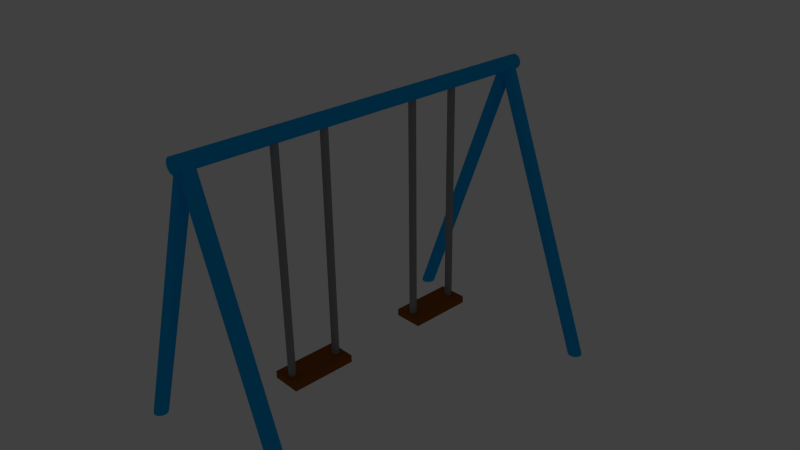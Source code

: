 # Source: buranko.blend  (saved by Blender 2.72.0; exported with 4.5.12 LTS)
import bpy
from mathutils import Matrix  # noqa: F401  (used for matrix-valued properties, if any)

bpy.ops.wm.read_factory_settings(use_empty=True)
scene = bpy.context.scene
scene.name = 'Scene'

# ---- collections
col_collection_1 = bpy.data.collections.new('Collection 1'); scene.collection.children.link(col_collection_1)
col_collection_2 = bpy.data.collections.new('Collection 2'); scene.collection.children.link(col_collection_2)
col_collection_2.hide_render = True
col_collection_2.hide_viewport = True

# ---- materials (node trees are filled in below, after node groups)
mat_material_002 = bpy.data.materials.new('Material.002')
mat_material_002.alpha_threshold = 0.0
mat_material_002.use_transparent_shadow = False
mat_material_002.diffuse_color = (0.2738, 0.08164, 0.004324, 1.0)
mat_material_002.roughness = 0.5
mat_material_002.specular_intensity = 1.0
mat_material_001 = bpy.data.materials.new('Material.001')
mat_material_001.alpha_threshold = 0.0
mat_material_001.use_transparent_shadow = False
mat_material_001.diffuse_color = (0.3, 0.3, 0.3, 1.0)
mat_material_001.roughness = 0.5
mat_material_001.specular_intensity = 1.0
mat_material = bpy.data.materials.new('Material')
mat_material.alpha_threshold = 0.0
mat_material.use_transparent_shadow = False
mat_material.diffuse_color = (0.006806, 0.4047, 0.8971, 1.0)
mat_material.roughness = 2.0
mat_material.specular_intensity = 1.0
mat_material.line_color = (0.0, 0.0, 0.0, 1.0)
mat_material_003 = bpy.data.materials.new('Material.003')
mat_material_003.alpha_threshold = 0.0
mat_material_003.use_transparent_shadow = False
mat_material_003.diffuse_color = (0.2738, 0.08164, 0.004324, 1.0)
mat_material_003.roughness = 0.5
mat_material_003.specular_intensity = 1.0

# ---- material node trees

# ---- world
world_world = bpy.data.worlds.new('World'); scene.world = world_world
world_world.color = (0.05088, 0.05088, 0.05088)
world_world.use_sun_shadow = False
world_world.sun_shadow_jitter_overblur = 0.0
world_world.cycles.sampling_method = 'MANUAL'
world_world.cycles.sample_map_resolution = 256

# ---- cameras
cam_camera = bpy.data.cameras.new('Camera')
cam_camera.clip_end = 100.0
cam_camera.lens = 35.0
cam_camera.sensor_width = 32.0
cam_camera.sensor_height = 18.0
cam_camera.ortho_scale = 7.314
cam_camera.dof.focus_distance = 0.0
cam_camera.dof.aperture_fstop = 128.0

# ---- lights
light_lamp = bpy.data.lights.new('Lamp', 'POINT')
light_lamp.transmission_factor = 0.0
light_lamp.cutoff_distance = 30.0
light_lamp.energy = 100.0
light_lamp.shadow_buffer_clip_start = 1.001
light_lamp.shadow_soft_size = 0.1
light_lamp.shadow_maximum_resolution = 0.006
light_lamp.use_absolute_resolution = True
light_lamp.cycles.use_multiple_importance_sampling = False

# ---- meshes
me_cube_002 = bpy.data.meshes.new('Cube.002')
me_cube_002.from_pydata([(-0.2, -0.45, -0.18), (-0.2, 0.45, -0.18), (0.2, 0.45, -0.18), (0.2, -0.45, -0.18), (-0.2, -0.45, -0.08), (-0.2, 0.45, -0.08), (0.2, 0.45, -0.08), (0.2, -0.45, -0.08), (0.0, -0.35, -0.2), (0.0, -0.35, 3.1), (0.0, -0.3, -0.2), (0.0, -0.3, 3.1), (0.03536, -0.3146, -0.2), (0.03536, -0.3146, 3.1), (0.05, -0.35, -0.2), (0.05, -0.35, 3.1), (0.03536, -0.3854, -0.2), (0.03536, -0.3854, 3.1), (-4.371e-09, -0.4, -0.2), (-4.371e-09, -0.4, 3.1), (-0.03536, -0.3854, -0.2), (-0.03536, -0.3854, 3.1), (-0.05, -0.35, -0.2), (-0.05, -0.35, 3.1), (-0.03536, -0.3146, -0.2), (-0.03536, -0.3146, 3.1), (0.0, 0.35, -0.2), (0.0, 0.35, 3.1), (0.0, 0.4, -0.2), (0.0, 0.4, 3.1), (0.03536, 0.3854, -0.2), (0.03536, 0.3854, 3.1), (0.05, 0.35, -0.2), (0.05, 0.35, 3.1), (0.03536, 0.3146, -0.2), (0.03536, 0.3146, 3.1), (-4.371e-09, 0.3, -0.2), (-4.371e-09, 0.3, 3.1), (-0.03536, 0.3146, -0.2), (-0.03536, 0.3146, 3.1), (-0.05, 0.35, -0.2), (-0.05, 0.35, 3.1), (-0.03536, 0.3854, -0.2), (-0.03536, 0.3854, 3.1)], [], [(4, 5, 1, 0), (5, 6, 2, 1), (6, 7, 3, 2), (7, 4, 0, 3), (0, 1, 2, 3), (7, 6, 5, 4), (8, 10, 12), (9, 13, 11), (10, 11, 13, 12), (8, 12, 14), (9, 15, 13), (12, 13, 15, 14), (8, 14, 16), (9, 17, 15), (14, 15, 17, 16), (8, 16, 18), (9, 19, 17), (16, 17, 19, 18), (8, 18, 20), (9, 21, 19), (18, 19, 21, 20), (8, 20, 22), (9, 23, 21), (20, 21, 23, 22), (8, 22, 24), (9, 25, 23), (22, 23, 25, 24), (8, 24, 10), (9, 11, 25), (24, 25, 11, 10), (26, 28, 30), (27, 31, 29), (28, 29, 31, 30), (26, 30, 32), (27, 33, 31), (30, 31, 33, 32), (26, 32, 34), (27, 35, 33), (32, 33, 35, 34), (26, 34, 36), (27, 37, 35), (34, 35, 37, 36), (26, 36, 38), (27, 39, 37), (36, 37, 39, 38), (26, 38, 40), (27, 41, 39), (38, 39, 41, 40), (26, 40, 42), (27, 43, 41), (40, 41, 43, 42), (26, 42, 28), (27, 29, 43), (42, 43, 29, 28)])
me_cube_002.polygons.foreach_set('material_index', [0, 0, 0, 0, 0, 0, 1, 1, 1, 1, 1, 1, 1, 1, 1, 1, 1, 1, 1, 1, 1, 1, 1, 1, 1, 1, 1, 1, 1, 1, 1, 1, 1, 1, 1, 1, 1, 1, 1, 1, 1, 1, 1, 1, 1, 1, 1, 1, 1, 1, 1, 1, 1, 1])
_uv = me_cube_002.uv_layers.new(name='UVMap')
_uv.uv.foreach_set('vector', [0.09099, 0.3637, 0.909, 0.3637, 0.909, 0.4546, 0.09099, 0.4546, 0.909, 0.3637, 0.909, 9.544e-05, 0.9999, 9.544e-05, 0.9999, 0.3637, 0.909, 0.909, 0.09099, 0.909, 0.09099, 0.8181, 0.909, 0.8181, 0.09099, 9.533e-05, 0.09099, 0.3637, 9.538e-05, 0.3637, 9.533e-05, 9.533e-05, 0.09099, 0.4546, 0.909, 0.4546, 0.909, 0.8181, 0.09099, 0.8181, 0.09099, 9.533e-05, 0.909, 9.544e-05, 0.909, 0.3637, 0.09099, 0.3637, 0.0, 0.0, 0.0, 0.0, 0.0, 0.0, 0.0, 0.0, 0.0, 0.0, 0.0, 0.0, 0.0, 0.0, 0.0, 0.0, 0.0, 0.0, 0.0, 0.0, 0.0, 0.0, 0.0, 0.0, 0.0, 0.0, 0.0, 0.0, 0.0, 0.0, 0.0, 0.0, 0.0, 0.0, 0.0, 0.0, 0.0, 0.0, 0.0, 0.0, 0.0, 0.0, 0.0, 0.0, 0.0, 0.0, 0.0, 0.0, 0.0, 0.0, 0.0, 0.0, 0.0, 0.0, 0.0, 0.0, 0.0, 0.0, 0.0, 0.0, 0.0, 0.0, 0.0, 0.0, 0.0, 0.0, 0.0, 0.0, 0.0, 0.0, 0.0, 0.0, 0.0, 0.0, 0.0, 0.0, 0.0, 0.0, 0.0, 0.0, 0.0, 0.0, 0.0, 0.0, 0.0, 0.0, 0.0, 0.0, 0.0, 0.0, 0.0, 0.0, 0.0, 0.0, 0.0, 0.0, 0.0, 0.0, 0.0, 0.0, 0.0, 0.0, 0.0, 0.0, 0.0, 0.0, 0.0, 0.0, 0.0, 0.0, 0.0, 0.0, 0.0, 0.0, 0.0, 0.0, 0.0, 0.0, 0.0, 0.0, 0.0, 0.0, 0.0, 0.0, 0.0, 0.0, 0.0, 0.0, 0.0, 0.0, 0.0, 0.0, 0.0, 0.0, 0.0, 0.0, 0.0, 0.0, 0.0, 0.0, 0.0, 0.0, 0.0, 0.0, 0.0, 0.0, 0.0, 0.0, 0.0, 0.0, 0.0, 0.0, 0.0, 0.0, 0.0, 0.0, 0.0, 0.0, 0.0, 0.0, 0.0, 0.0, 0.0, 0.0, 0.0, 0.0, 0.0, 0.0, 0.0, 0.0, 0.0, 0.0, 0.0, 0.0, 0.0, 0.0, 0.0, 0.0, 0.0, 0.0, 0.0, 0.0, 0.0, 0.0, 0.0, 0.0, 0.0, 0.0, 0.0, 0.0, 0.0, 0.0, 0.0, 0.0, 0.0, 0.0, 0.0, 0.0, 0.0, 0.0, 0.0, 0.0, 0.0, 0.0, 0.0, 0.0, 0.0, 0.0, 0.0, 0.0, 0.0, 0.0, 0.0, 0.0, 0.0, 0.0, 0.0, 0.0, 0.0, 0.0, 0.0, 0.0, 0.0, 0.0, 0.0, 0.0, 0.0, 0.0, 0.0, 0.0, 0.0, 0.0, 0.0, 0.0, 0.0, 0.0, 0.0, 0.0, 0.0, 0.0, 0.0, 0.0, 0.0, 0.0, 0.0, 0.0, 0.0, 0.0, 0.0, 0.0, 0.0, 0.0, 0.0, 0.0, 0.0, 0.0, 0.0, 0.0, 0.0, 0.0, 0.0, 0.0, 0.0, 0.0, 0.0, 0.0, 0.0, 0.0, 0.0, 0.0, 0.0, 0.0, 0.0, 0.0, 0.0, 0.0, 0.0, 0.0, 0.0, 0.0, 0.0, 0.0, 0.0, 0.0, 0.0, 0.0, 0.0, 0.0, 0.0, 0.0, 0.0, 0.0, 0.0, 0.0, 0.0, 0.0, 0.0, 0.0, 0.0, 0.0, 0.0, 0.0, 0.0, 0.0, 0.0, 0.0, 0.0, 0.0, 0.0, 0.0, 0.0, 0.0, 0.0, 0.0, 0.0, 0.0, 0.0, 0.0, 0.0, 0.0])
me_cube_002.materials.append(mat_material_002)
me_cube_002.materials.append(mat_material_001)
me_cube_002.use_remesh_preserve_volume = False
me_cube_002.use_remesh_preserve_attributes = False
me_cube_002.use_mirror_vertex_groups = False
me_cube_002.update()
me_cylinder_008 = bpy.data.meshes.new('Cylinder.008')
me_cylinder_008.from_pydata([(0.0, -1.192e-07, -2.65), (0.0, 0.1, -2.65), (0.0309, 0.09511, -2.65), (0.05878, 0.0809, -2.65), (-0.0309, 0.09511, -2.65), (0.0, 0.1, 2.65), (0.0309, 0.09511, 2.65), (0.0809, 0.05878, -2.65), (0.05878, 0.0809, 2.65), (-0.05878, 0.0809, -2.65), (-0.0309, 0.09511, 2.65), (0.0, 0.0, 2.65), (0.09511, 0.0309, -2.65), (0.0809, 0.05878, 2.65), (-0.0809, 0.05878, -2.65), (-0.05878, 0.0809, 2.65), (0.1, -1.192e-07, -2.65), (0.09511, 0.0309, 2.65), (-0.09511, 0.0309, -2.65), (-0.0809, 0.05878, 2.65), (0.09511, -0.0309, -2.65), (0.1, -1.192e-07, -2.5), (0.1, 0.0, 2.5), (-0.1, 2.384e-07, -2.65), (-0.09511, 0.0309, 2.65), (0.0809, -0.05878, -2.65), (0.1, -1.192e-07, -2.5), (0.1, 0.0, 2.65), (0.1, 0.0, 2.5), (-0.09511, -0.0309, -2.65), (-0.1, 0.0, 2.5), (-0.1, 0.0, 2.5), (-0.1, 0.0, 2.5), (0.05878, -0.0809, -2.65), (0.09511, -0.0309, -2.554), (0.0936, -0.03386, -2.559), (0.0809, -0.05878, -2.581), (0.09855, -0.009176, -2.531), (0.09855, -0.009176, 2.469), (0.09511, -0.0309, 2.65), (0.1, 0.0, 2.5), (-0.0809, -0.05878, -2.65), (-0.0952, -0.03032, -2.553), (-0.1, -1.192e-07, -2.5), (-0.1, -1.192e-07, -2.5), (-0.1, 0.0, 2.5), (-0.1, 0.0, 2.65), (0.0309, -0.09511, -2.65), (0.05878, -0.0809, -2.595), (0.06845, -0.07123, -2.59), (0.06057, -0.07911, -2.595), (0.07878, -0.0609, -2.582), (0.08084, -0.05884, -2.581), (0.1, 0.0, 2.5), (0.09511, -0.0309, 2.446), (0.0809, -0.05878, 2.65), (0.09511, -0.0309, 2.554), (0.1, 0.0, 2.5), (0.1, 0.0, 2.5), (-0.05878, -0.0809, -2.65), (-0.0809, -0.05878, -2.581), (-0.09855, -0.009176, -2.531), (-0.0952, -0.03032, -2.553), (-0.1, -2.384e-07, -2.5), (-0.09855, -0.009176, -2.469), (-0.1, 0.0, 2.5), (-0.09511, -0.0309, 2.65), (-3.258e-08, -0.1, -2.65), (0.0309, -0.09511, -2.599), (0.04028, -0.09033, -2.599), (0.0349, -0.09307, -2.6), (0.05284, -0.08393, -2.597), (0.07412, -0.06556, -2.586), (0.1, -1.192e-07, 2.5), (1.595, -4.0, 2.469), (0.09511, -0.0309, -2.446), (0.09855, -0.009176, -2.469), (0.05878, -0.0809, 2.65), (0.0809, -0.05878, 2.581), (0.09855, -0.009176, 2.531), (0.0936, -0.03386, 2.559), (-0.0309, -0.09511, -2.65), (-0.06057, -0.07911, -2.595), (-0.0936, -0.03386, -2.559), (-0.08084, -0.05884, -2.581), (-0.08084, -0.05884, -2.581), (-1.595, -4.0, -2.531), (-0.09511, -0.0309, -2.554), (-1.6, -4.0, -2.5), (-1.595, -4.0, -2.469), (-0.0953, -0.02969, -2.448), (-0.0953, -0.02969, -2.448), (-0.09855, -0.009176, 2.531), (-0.0809, -0.05878, 2.65), (-0.09511, -0.0309, 2.554), (0.0003552, -0.09994, -2.592), (0.0006226, -0.0999, -2.592), (0.0247, -0.09609, -2.598), (0.1, 0.0, 2.5), (1.581, -4.0, 2.441), (0.0936, -0.03386, 2.441), (0.0809, -0.05878, 2.419), (0.0809, -0.05878, -2.419), (0.0936, -0.03386, -2.441), (0.0309, -0.09511, 2.65), (0.06057, -0.07911, 2.595), (0.08084, -0.05884, 2.581), (1.595, -4.0, 2.531), (1.581, -4.0, 2.559), (-0.0349, -0.09307, -2.6), (-0.0806, -0.05908, -2.581), (-0.05878, -0.0809, -2.595), (-0.09484, -0.03143, -2.555), (-1.581, -4.0, -2.559), (-1.559, -4.0, -2.581), (-0.08073, -0.05895, -2.581), (-0.09508, -0.03096, -2.554), (-1.5, -4.0, -2.5), (-0.09855, -0.009176, 2.469), (-1.6, -4.0, 2.5), (-0.05878, -0.0809, 2.65), (-0.0809, -0.05878, 2.581), (-0.0936, -0.03386, 2.559), (-0.03059, -0.09515, -2.599), (7.17e-05, -0.09999, -2.592), (0.006228, -0.09901, -2.595), (1.5, -4.0, 2.5), (0.07627, -0.06341, -2.416), (0.08084, -0.05884, -2.419), (-3.258e-08, -0.1, 2.65), (0.0349, -0.09307, 2.6), (0.05878, -0.0809, 2.595), (1.559, -4.0, 2.581), (1.6, -4.0, 2.5), (-0.0309, -0.0951, -2.599), (-0.05848, -0.08105, -2.596), (-1.531, -4.0, -2.595), (-0.05878, -0.0809, -2.595), (-1.581, -4.0, -2.441), (-0.09511, -0.0309, 2.446), (-1.595, -4.0, 2.469), (-1.595, -4.0, 2.531), (-0.0309, -0.09511, 2.65), (-0.06845, -0.07123, 2.59), (-0.07878, -0.0609, 2.582), (-0.08084, -0.05884, 2.581), (-1.581, -4.0, 2.559), (-0.006228, -0.09901, -2.595), (-0.03082, -0.09512, -2.599), (2.931e-07, -0.1, -2.592), (-3.258e-08, -0.1, -2.592), (1.559, -4.0, 2.419), (0.06851, -0.07117, -2.41), (0.0309, -0.09511, 2.599), (1.531, -4.0, 2.595), (1.5, -4.0, 2.6), (-0.0309, -0.09511, -2.599), (-1.469, -4.0, -2.595), (-0.05867, -0.08096, -2.596), (-1.5, -4.0, -2.6), (-1.559, -4.0, -2.419), (-0.09511, -0.0309, -2.446), (-1.5, -4.0, 2.5), (-0.04028, -0.09033, 2.599), (-0.06057, -0.07911, 2.595), (-0.07412, -0.06556, 2.586), (-1.559, -4.0, 2.581), (-3.261e-08, -0.1, -2.592), (3.909e-07, -0.1002, -2.592), (-1.441, -4.0, -2.581), (1.531, -4.0, 2.405), (0.08084, -0.05884, 2.419), (0.06851, -0.07117, -2.41), (-0.0247, -0.09609, 2.598), (0.006228, -0.09901, 2.595), (1.469, -4.0, 2.595), (-1.531, -4.0, -2.405), (-0.08084, -0.05884, -2.419), (-0.0809, -0.05878, -2.419), (-0.0936, -0.03386, -2.441), (-0.0936, -0.03386, 2.441), (-0.09505, -0.03102, -2.446), (-1.581, -4.0, 2.441), (-0.0349, -0.09307, 2.6), (-0.05284, -0.08393, 2.597), (-0.05878, -0.0809, 2.595), (-1.531, -4.0, 2.595), (5.044e-08, -0.1567, -2.581), (1.5, -4.0, 2.4), (0.06057, -0.07911, 2.405), (0.06827, -0.07141, -2.41), (-0.006229, -0.09901, 2.595), (-0.0309, -0.09511, 2.599), (-3.258e-08, -0.1, 2.592), (-1.5, -4.0, -2.4), (-0.07627, -0.06341, 2.416), (-0.0809, -0.05878, 2.419), (-0.09453, -0.03203, -2.444), (-1.559, -4.0, 2.419), (-1.5, -4.0, 2.6), (5.231e-08, -0.1577, -2.581), (-1.419, -4.0, -2.559), (1.469, -4.0, 2.405), (0.0588, -0.08088, -2.405), (0.06057, -0.07911, -2.405), (-6.877e-08, -0.1567, 2.581), (-1.469, -4.0, -2.405), (-0.06057, -0.07911, -2.405), (-0.08034, -0.05935, -2.419), (-0.08069, -0.05899, -2.419), (-0.08084, -0.05884, 2.419), (-1.531, -4.0, 2.405), (-1.469, -4.0, 2.595), (9.453e-08, -0.1783, -2.573), (1.441, -4.0, 2.419), (0.0349, -0.09307, 2.4), (0.05878, -0.0809, 2.405), (0.05878, -0.0809, -2.405), (-3.641e-07, -0.1, 2.592), (1.441, -4.0, 2.581), (-1.441, -4.0, -2.419), (-0.0349, -0.09307, -2.4), (-0.05879, -0.08089, -2.405), (-0.0685, -0.07118, 2.41), (-1.5, -4.0, 2.4), (1.878e-07, -0.2157, -2.559), (-1.405, -4.0, -2.531), (1.419, -4.0, 2.441), (0.006229, -0.09901, 2.405), (0.0309, -0.09511, 2.401), (0.0487, -0.08603, -2.403), (-6.407e-08, -0.1577, 2.581), (1.419, -4.0, 2.559), (-1.419, -4.0, -2.441), (-0.006228, -0.09901, -2.405), (-0.03091, -0.0951, -2.401), (-0.05743, -0.08159, -2.404), (-0.05878, -0.0809, -2.405), (-0.05901, -0.08067, 2.405), (-0.0799, -0.05978, -2.418), (-0.06057, -0.07911, 2.405), (-1.469, -4.0, 2.405), (-1.441, -4.0, 2.581), (1.293e-07, -0.2157, -2.559), (1.253e-07, -0.217, -2.558), (-1.4, -4.0, -2.5), (1.405, -4.0, 2.469), (5.227e-08, -0.1567, 2.419), (4.757e-08, -0.1577, 2.419), (3.672e-07, -0.1, 2.408), (0.03092, -0.09509, -2.401), (0.0309, -0.09511, -2.401), (0.03105, -0.09503, -2.401), (0.0349, -0.09307, -2.4), (-4.475e-08, -0.1783, 2.573), (1.405, -4.0, 2.531), (-1.405, -4.0, -2.469), (-5.227e-08, -0.1567, -2.419), (-5.414e-08, -0.1577, -2.419), (-2.25e-07, -0.1, -2.408), (-2.25e-07, -0.1, -2.408), (-0.03049, -0.09517, -2.401), (-0.0309, -0.09511, -2.401), (-0.03105, -0.09503, 2.401), (-0.05878, -0.0809, 2.405), (-1.441, -4.0, 2.419), (-0.0349, -0.09307, 2.4), (-1.419, -4.0, 2.559), (1.805e-08, -0.2383, -2.542), (1.181e-08, -0.2667, -2.5), (7.105e-09, -0.2536, -2.531), (1.4, -4.0, 2.5), (1.169e-07, -0.2157, 2.441), (1.128e-07, -0.217, 2.442), (4.657e-08, -0.1783, 2.427), (3.672e-07, -0.1, 2.408), (0.001484, -0.09977, -2.407), (0.000298, -0.09995, -2.408), (0.006228, -0.09901, -2.405), (-1.792e-07, -0.2157, 2.559), (-1.275e-07, -0.2157, -2.441), (-1.235e-07, -0.217, -2.442), (-3.466e-07, -0.1008, -2.408), (-1.292e-07, -0.1783, -2.427), (-3.27e-08, -0.1, -2.408), (-3.508e-08, -0.1, 2.408), (-0.02938, -0.09535, -2.401), (-2.25e-07, -0.1, -2.408), (-0.0309, -0.09511, 2.401), (-0.05829, -0.08115, -2.404), (-0.0487, -0.08604, 2.403), (-1.419, -4.0, 2.441), (-1.405, -4.0, 2.531), (7.105e-09, -0.2536, -2.469), (-2.261e-08, -0.2667, -2.5), (-2.725e-08, -0.2667, 2.5), (1.702e-07, -0.2157, 2.441), (3.641e-08, -0.2383, 2.458), (-0.006228, -0.09901, 2.405), (-3.258e-08, -0.1, 2.408), (-3.233e-08, -0.1, -2.408), (7.105e-09, -0.2536, 2.531), (-1.259e-07, -0.2157, 2.559), (-1.86e-07, -0.2157, -2.441), (-3.066e-08, -0.2383, -2.458), (-3.258e-08, -0.1, -2.408), (-0.02265, -0.09641, 2.402), (-1.405, -4.0, 2.469), (-1.4, -4.0, 2.5), (7.105e-09, -0.2536, 2.469), (-5.848e-08, -0.2383, 2.542), (-1.218e-07, -0.217, 2.558), (1.023e-08, -0.2667, 2.5), (0.1, 0.0, 2.5), (0.1, 0.0, 2.5), (0.1, 0.0, 2.5), (1.5, -4.0, -2.5), (1.5, -4.0, -2.6), (1.531, -4.0, -2.595), (1.559, -4.0, -2.581), (1.469, -4.0, -2.595), (1.581, -4.0, -2.559), (1.441, -4.0, -2.581), (1.595, -4.0, -2.531), (1.419, -4.0, -2.559), (1.6, -4.0, -2.5), (1.405, -4.0, -2.531), (1.595, -4.0, -2.469), (1.4, -4.0, -2.5), (1.581, -4.0, -2.441), (1.405, -4.0, -2.469), (1.559, -4.0, -2.419), (1.419, -4.0, -2.441), (1.531, -4.0, -2.405), (1.441, -4.0, -2.419), (1.5, -4.0, -2.4), (1.469, -4.0, -2.405)], [], [(0, 1, 2), (0, 2, 3), (0, 4, 1), (1, 5, 6, 2), (0, 3, 7), (2, 6, 8, 3), (0, 9, 4), (4, 10, 5, 1), (11, 6, 5), (0, 7, 12), (3, 8, 13, 7), (11, 8, 6), (0, 14, 9), (9, 15, 10, 4), (11, 5, 10), (0, 12, 16), (7, 13, 17, 12), (11, 13, 8), (0, 18, 14), (14, 19, 15, 9), (11, 10, 15), (0, 16, 20), (16, 12, 17, 28, 40, 22, 26, 21), (11, 17, 13), (0, 23, 18), (18, 24, 19, 14), (11, 15, 19), (0, 20, 25), (11, 27, 17), (0, 29, 23), (18, 23, 30, 31), (18, 31, 32, 24), (11, 19, 24), (0, 25, 33), (20, 34, 35, 36, 25), (34, 20, 16, 21, 37), (21, 22, 38, 26), (11, 39, 27), (17, 27, 57, 58, 40, 28), (0, 41, 29), (29, 42, 61, 43, 44, 30, 23), (30, 45, 31), (31, 45, 46, 24, 32), (11, 24, 46), (0, 33, 47), (48, 33, 25, 49, 50), (51, 25, 36, 52), (22, 53, 73, 38), (38, 54, 26, 21), (11, 55, 39), (39, 56, 79, 57, 27), (0, 59, 41), (41, 60, 83, 112, 29), (42, 29, 62), (63, 64, 90, 30, 44), (65, 45, 30), (11, 46, 66), (0, 47, 67), (68, 47, 33, 69, 70), (71, 33, 48), (49, 25, 72), (72, 25, 51), (74, 99, 100, 54, 38), (54, 75, 76, 26), (11, 77, 55), (55, 78, 80, 56, 39), (0, 81, 59), (111, 82, 110, 41, 59), (60, 41, 84, 85), (62, 29, 87), (43, 88, 89, 64, 63), (61, 86, 88, 43), (65, 30, 90, 91), (65, 119, 141, 92, 45), (45, 92, 94, 66, 46), (11, 66, 93), (0, 67, 81), (95, 67, 47, 96), (97, 47, 68), (69, 33, 71), (38, 73, 98, 133, 74), (53, 98, 73), (75, 54, 100, 101, 102, 103), (11, 104, 77), (55, 77, 131, 105, 106, 78), (80, 108, 107, 79, 56), (58, 57, 98, 53), (57, 79, 107, 133, 98), (134, 109, 135, 59, 81), (113, 83, 60, 85, 114), (84, 41, 115), (87, 29, 116), (117, 89, 88), (117, 88, 86), (65, 91, 161, 139, 118), (11, 93, 120), (93, 66, 94, 122, 121), (124, 67, 95), (96, 47, 97, 125), (126, 99, 74), (100, 99, 151, 171, 101), (102, 101, 127, 128), (11, 129, 104), (153, 130, 131, 77, 104), (106, 132, 108, 80, 78), (41, 110, 115), (111, 59, 137), (29, 112, 116), (112, 83, 113, 86, 61, 42, 62, 87, 116), (117, 113, 114), (114, 85, 84, 115, 110, 82, 136), (117, 86, 113), (117, 138, 89), (118, 140, 119, 65), (11, 120, 142), (144, 93, 121, 145), (81, 123, 148), (149, 150, 67, 124), (126, 74, 133), (126, 151, 99), (127, 101, 152), (11, 142, 129), (105, 154, 132, 106), (126, 107, 108), (126, 133, 107), (134, 81, 156), (59, 135, 158), (137, 158, 135, 109, 159, 136, 82, 111), (137, 59, 158), (117, 114, 136), (117, 160, 138), (161, 91, 90, 64, 89, 138, 179, 197, 181), (118, 139, 180, 182, 140), (162, 119, 140), (162, 141, 119), (141, 146, 122, 94, 92), (163, 183, 192, 142, 120), (185, 120, 93, 143, 164), (143, 93, 165), (122, 146, 166, 145, 121), (165, 93, 144), (167, 147, 123, 81, 67), (156, 81, 148), (167, 67, 150), (126, 170, 151), (152, 101, 171, 172), (142, 173, 191, 218, 193, 129), (104, 129, 193, 174, 153), (174, 175, 155, 130, 153), (130, 155, 154, 105, 131), (126, 132, 154), (126, 108, 132), (134, 156, 148, 123, 147, 157, 159, 109), (117, 136, 159), (117, 176, 160), (160, 177, 178, 179, 138), (180, 139, 161, 181), (162, 140, 182), (162, 146, 141), (163, 120, 184), (164, 143, 165, 144, 145, 166, 186), (147, 167, 150, 149, 168, 169, 157), (187, 169, 168), (126, 188, 170), (171, 151, 170, 189), (172, 171, 189, 190), (173, 142, 192), (126, 154, 155), (117, 159, 157), (117, 194, 176), (160, 176, 207, 239, 208, 209, 177), (209, 195, 210, 196, 178, 177), (178, 196, 197, 179), (197, 196, 180, 181), (162, 182, 198), (162, 166, 146), (183, 163, 184, 185, 164, 186, 199), (184, 120, 185), (162, 186, 166), (200, 201, 169, 187), (126, 202, 188), (170, 188, 215, 216, 189), (189, 203, 204, 190), (173, 192, 183, 199, 212, 191), (218, 205, 219, 175, 174, 193), (126, 155, 175), (117, 157, 169), (117, 206, 194), (176, 194, 221, 236, 289, 237, 222, 207), (180, 196, 210, 198, 182), (162, 198, 211), (162, 199, 186), (213, 201, 200), (117, 169, 201), (126, 214, 202), (188, 202, 228, 229, 215), (203, 189, 216, 217), (126, 175, 219), (117, 220, 206), (194, 206, 234, 286, 261, 262, 235, 221), (195, 209, 208, 223), (210, 195, 223, 240, 211, 198), (162, 211, 224), (162, 212, 199), (225, 201, 213), (117, 201, 226), (126, 227, 214), (202, 214, 249, 275, 228), (217, 216, 230), (191, 212, 242, 205, 218), (231, 232, 219, 205), (126, 219, 232), (117, 233, 220), (206, 220, 260, 259, 234), (238, 239, 207, 222), (223, 208, 239, 238, 240), (162, 224, 241), (211, 240, 238, 264, 290, 266, 224), (162, 242, 212), (226, 201, 225, 243, 244), (117, 226, 245), (126, 246, 227), (247, 214, 227, 248), (250, 215, 229, 251), (252, 216, 215, 250), (216, 252, 253, 230), (205, 242, 267, 302, 279, 254, 231), (254, 232, 231), (126, 232, 255), (117, 256, 233), (257, 220, 233, 258), (263, 236, 221, 235), (238, 222, 237, 264), (162, 241, 265), (162, 267, 242), (268, 226, 244), (117, 245, 256), (269, 245, 226, 270), (126, 271, 246), (272, 227, 246, 273), (248, 274, 296, 291, 265, 247), (249, 214, 247), (248, 227, 274), (276, 229, 228, 277), (251, 229, 276, 278), (279, 232, 254), (126, 255, 271), (232, 279, 302, 311, 255), (280, 233, 256, 281), (282, 220, 257), (258, 233, 283), (284, 285, 286, 234, 259), (260, 220, 287), (263, 235, 262, 288), (263, 266, 290, 289, 236), (264, 237, 289, 290), (162, 265, 291), (285, 299, 275, 249, 247, 265, 241, 298), (162, 292, 267), (270, 226, 268), (293, 256, 245, 269, 294), (227, 272, 296, 274), (273, 246, 297), (277, 228, 300), (295, 271, 255, 301), (233, 280, 303, 283), (281, 256, 304), (287, 220, 282), (305, 299, 285, 284), (288, 262, 261, 306), (162, 291, 307), (263, 288, 306, 298, 241, 224, 266), (162, 308, 292), (292, 301, 310, 311, 302, 267), (304, 256, 293), (309, 246, 271, 295, 312), (296, 272, 273, 297, 309, 307, 291), (297, 246, 309), (300, 228, 275, 299, 305), (292, 308, 312, 295, 301), (301, 255, 310), (261, 286, 285, 298, 306), (162, 307, 308), (310, 255, 311), (307, 309, 312, 308), (44, 43, 63), (316, 317, 318), (316, 318, 319), (316, 320, 317), (317, 70, 69, 71, 48, 50, 318), (316, 319, 321), (318, 50, 49, 72, 51, 52, 319), (316, 322, 320), (320, 125, 97, 68, 70, 317), (316, 321, 323), (319, 52, 36, 35, 321), (316, 324, 322), (322, 187, 168, 149, 124, 95, 96, 125, 320), (316, 323, 325), (321, 35, 34, 37, 323), (316, 326, 324), (324, 243, 225, 213, 200, 187, 322), (316, 325, 327), (21, 26, 325, 323, 37), (316, 328, 326), (326, 270, 268, 244, 243, 324), (316, 327, 329), (76, 327, 325, 26), (316, 330, 328), (328, 294, 269, 270, 326), (316, 329, 331), (327, 76, 75, 103, 329), (316, 332, 330), (294, 328, 330, 293), (316, 331, 333), (329, 103, 102, 128, 331), (316, 334, 332), (332, 303, 280, 281, 304, 293, 330), (316, 333, 335), (331, 128, 127, 152, 172, 190, 204, 333), (316, 336, 334), (334, 257, 258, 283, 303, 332), (316, 335, 336), (333, 204, 203, 217, 230, 253, 335), (336, 278, 276, 277, 300, 305, 284, 259, 260, 287, 282, 257, 334), (335, 253, 252, 250, 251, 278, 336), (313, 314, 315), (313, 315, 314)])
me_cylinder_008.materials.append(mat_material)
me_cylinder_008.use_remesh_preserve_volume = False
me_cylinder_008.use_remesh_preserve_attributes = False
me_cylinder_008.use_mirror_vertex_groups = False
me_cylinder_008.update()
me_cube_004 = bpy.data.meshes.new('Cube.004')
me_cube_004.from_pydata([(0.0, -0.35, -0.2), (0.0, -0.35, 3.1), (0.0, -0.3, -0.2), (0.0, -0.3, 3.1), (0.03536, -0.3146, -0.2), (0.03536, -0.3146, 3.1), (0.05, -0.35, -0.2), (0.05, -0.35, 3.1), (0.03536, -0.3854, -0.2), (0.03536, -0.3854, 3.1), (-4.371e-09, -0.4, -0.2), (-4.371e-09, -0.4, 3.1), (-0.03536, -0.3854, -0.2), (-0.03536, -0.3854, 3.1), (-0.05, -0.35, -0.2), (-0.05, -0.35, 3.1), (-0.03536, -0.3146, -0.2), (-0.03536, -0.3146, 3.1), (0.0, 0.35, -0.2), (0.0, 0.35, 3.1), (0.0, 0.4, -0.2), (0.0, 0.4, 3.1), (0.03536, 0.3854, -0.2), (0.03536, 0.3854, 3.1), (0.05, 0.35, -0.2), (0.05, 0.35, 3.1), (0.03536, 0.3146, -0.2), (0.03536, 0.3146, 3.1), (-4.371e-09, 0.3, -0.2), (-4.371e-09, 0.3, 3.1), (-0.03536, 0.3146, -0.2), (-0.03536, 0.3146, 3.1), (-0.05, 0.35, -0.2), (-0.05, 0.35, 3.1), (-0.03536, 0.3854, -0.2), (-0.03536, 0.3854, 3.1), (-0.2, -0.45, -0.18), (-0.2, 0.45, -0.18), (0.2, 0.45, -0.18), (0.2, -0.45, -0.18), (-0.2, -0.45, -0.08), (-0.2, 0.45, -0.08), (0.2, 0.45, -0.08), (0.2, -0.45, -0.08)], [], [(0, 2, 4), (1, 5, 3), (2, 3, 5, 4), (0, 4, 6), (1, 7, 5), (4, 5, 7, 6), (0, 6, 8), (1, 9, 7), (6, 7, 9, 8), (0, 8, 10), (1, 11, 9), (8, 9, 11, 10), (0, 10, 12), (1, 13, 11), (10, 11, 13, 12), (0, 12, 14), (1, 15, 13), (12, 13, 15, 14), (0, 14, 16), (1, 17, 15), (14, 15, 17, 16), (0, 16, 2), (1, 3, 17), (16, 17, 3, 2), (18, 20, 22), (19, 23, 21), (20, 21, 23, 22), (18, 22, 24), (19, 25, 23), (22, 23, 25, 24), (18, 24, 26), (19, 27, 25), (24, 25, 27, 26), (18, 26, 28), (19, 29, 27), (26, 27, 29, 28), (18, 28, 30), (19, 31, 29), (28, 29, 31, 30), (18, 30, 32), (19, 33, 31), (30, 31, 33, 32), (18, 32, 34), (19, 35, 33), (32, 33, 35, 34), (18, 34, 20), (19, 21, 35), (34, 35, 21, 20), (40, 41, 37, 36), (41, 42, 38, 37), (42, 43, 39, 38), (43, 40, 36, 39), (36, 37, 38, 39), (43, 42, 41, 40)])
me_cube_004.polygons.foreach_set('material_index', [1, 1, 1, 1, 1, 1, 1, 1, 1, 1, 1, 1, 1, 1, 1, 1, 1, 1, 1, 1, 1, 1, 1, 1, 1, 1, 1, 1, 1, 1, 1, 1, 1, 1, 1, 1, 1, 1, 1, 1, 1, 1, 1, 1, 1, 1, 1, 1, 0, 0, 0, 0, 0, 0])
_uv = me_cube_004.uv_layers.new(name='UVMap')
_uv.uv.foreach_set('vector', [0.0, 0.0, 0.0, 0.0, 0.0, 0.0, 0.0, 0.0, 0.0, 0.0, 0.0, 0.0, 0.0, 0.0, 0.0, 0.0, 0.0, 0.0, 0.0, 0.0, 0.0, 0.0, 0.0, 0.0, 0.0, 0.0, 0.0, 0.0, 0.0, 0.0, 0.0, 0.0, 0.0, 0.0, 0.0, 0.0, 0.0, 0.0, 0.0, 0.0, 0.0, 0.0, 0.0, 0.0, 0.0, 0.0, 0.0, 0.0, 0.0, 0.0, 0.0, 0.0, 0.0, 0.0, 0.0, 0.0, 0.0, 0.0, 0.0, 0.0, 0.0, 0.0, 0.0, 0.0, 0.0, 0.0, 0.0, 0.0, 0.0, 0.0, 0.0, 0.0, 0.0, 0.0, 0.0, 0.0, 0.0, 0.0, 0.0, 0.0, 0.0, 0.0, 0.0, 0.0, 0.0, 0.0, 0.0, 0.0, 0.0, 0.0, 0.0, 0.0, 0.0, 0.0, 0.0, 0.0, 0.0, 0.0, 0.0, 0.0, 0.0, 0.0, 0.0, 0.0, 0.0, 0.0, 0.0, 0.0, 0.0, 0.0, 0.0, 0.0, 0.0, 0.0, 0.0, 0.0, 0.0, 0.0, 0.0, 0.0, 0.0, 0.0, 0.0, 0.0, 0.0, 0.0, 0.0, 0.0, 0.0, 0.0, 0.0, 0.0, 0.0, 0.0, 0.0, 0.0, 0.0, 0.0, 0.0, 0.0, 0.0, 0.0, 0.0, 0.0, 0.0, 0.0, 0.0, 0.0, 0.0, 0.0, 0.0, 0.0, 0.0, 0.0, 0.0, 0.0, 0.0, 0.0, 0.0, 0.0, 0.0, 0.0, 0.0, 0.0, 0.0, 0.0, 0.0, 0.0, 0.0, 0.0, 0.0, 0.0, 0.0, 0.0, 0.0, 0.0, 0.0, 0.0, 0.0, 0.0, 0.0, 0.0, 0.0, 0.0, 0.0, 0.0, 0.0, 0.0, 0.0, 0.0, 0.0, 0.0, 0.0, 0.0, 0.0, 0.0, 0.0, 0.0, 0.0, 0.0, 0.0, 0.0, 0.0, 0.0, 0.0, 0.0, 0.0, 0.0, 0.0, 0.0, 0.0, 0.0, 0.0, 0.0, 0.0, 0.0, 0.0, 0.0, 0.0, 0.0, 0.0, 0.0, 0.0, 0.0, 0.0, 0.0, 0.0, 0.0, 0.0, 0.0, 0.0, 0.0, 0.0, 0.0, 0.0, 0.0, 0.0, 0.0, 0.0, 0.0, 0.0, 0.0, 0.0, 0.0, 0.0, 0.0, 0.0, 0.0, 0.0, 0.0, 0.0, 0.0, 0.0, 0.0, 0.0, 0.0, 0.0, 0.0, 0.0, 0.0, 0.0, 0.0, 0.0, 0.0, 0.0, 0.0, 0.0, 0.0, 0.0, 0.0, 0.0, 0.0, 0.0, 0.0, 0.0, 0.0, 0.0, 0.0, 0.0, 0.0, 0.0, 0.0, 0.0, 0.0, 0.0, 0.0, 0.0, 0.0, 0.0, 0.0, 0.0, 0.0, 0.0, 0.0, 0.0, 0.0, 0.0, 0.0, 0.0, 0.0, 0.0, 0.0, 0.0, 0.0, 0.0, 0.0, 0.0, 0.0, 0.0, 0.0, 0.0, 0.0, 0.0, 0.0, 0.0, 0.0, 0.0, 0.0, 0.0, 0.0, 0.09099, 0.3637, 0.909, 0.3637, 0.909, 0.4546, 0.09099, 0.4546, 0.909, 0.3637, 0.909, 9.544e-05, 0.9999, 9.544e-05, 0.9999, 0.3637, 0.909, 0.909, 0.09099, 0.909, 0.09099, 0.8181, 0.909, 0.8181, 0.09099, 9.533e-05, 0.09099, 0.3637, 9.538e-05, 0.3637, 9.533e-05, 9.533e-05, 0.09099, 0.4546, 0.909, 0.4546, 0.909, 0.8181, 0.09099, 0.8181, 0.09099, 9.533e-05, 0.909, 9.544e-05, 0.909, 0.3637, 0.09099, 0.3637])
me_cube_004.materials.append(mat_material_003)
me_cube_004.materials.append(mat_material_001)
me_cube_004.use_remesh_preserve_volume = False
me_cube_004.use_remesh_preserve_attributes = False
me_cube_004.use_mirror_vertex_groups = False
me_cube_004.update()

# ---- objects
ob_cube = bpy.data.objects.new('Cube', me_cube_002)
ob_cylinder_004 = bpy.data.objects.new('Cylinder.004', me_cylinder_008)
ob_cube_001 = bpy.data.objects.new('Cube.001', me_cube_004)
ob_lamp = bpy.data.objects.new('Lamp', light_lamp)
ob_camera = bpy.data.objects.new('Camera', cam_camera)

# ---- transforms, parenting, visibility, modifiers, constraints
ob_cube.location = (0.0, -1.05, -1.1)
ob_cube.lineart.crease_threshold = 0.0
ob_cylinder_004.location = (0.0, 0.0, 2.0)
ob_cylinder_004.rotation_euler = (1.571, 0.0, 0.0)
ob_cylinder_004.lineart.crease_threshold = 0.0
ob_cube_001.location = (0.0, 1.05, -1.1)
ob_cube_001.lineart.crease_threshold = 0.0
ob_lamp.location = (4.076, 1.005, 5.904)
ob_lamp.rotation_euler = (0.6503, 0.05522, 1.866)
ob_lamp.lock_rotations_4d = False
ob_lamp.empty_display_type = 'ARROWS'
ob_lamp.color = (0.0, 0.0, 0.0, 0.0)
ob_lamp.lineart.crease_threshold = 0.0
ob_camera.location = (7.481, -6.508, 5.344)
ob_camera.rotation_euler = (1.109, 0.01082, 0.8149)
ob_camera.lock_rotations_4d = False
ob_camera.empty_display_type = 'ARROWS'
ob_camera.color = (0.0, 0.0, 0.0, 0.0)
ob_camera.display_type = 'WIRE'
ob_camera.lineart.crease_threshold = 0.0

# ---- collection membership
col_collection_1.objects.link(ob_cube)
col_collection_1.objects.link(ob_cylinder_004)
col_collection_1.objects.link(ob_cube_001)
col_collection_2.objects.link(ob_lamp)
col_collection_2.objects.link(ob_camera)

# ---- scene / render settings (as saved in the file)
scene.camera = ob_camera
scene.frame_start = 1; scene.frame_end = 250; scene.frame_set(1)
scene.render.engine = 'BLENDER_EEVEE_NEXT'
scene.render.resolution_percentage = 50
scene.render.dither_intensity = 0.0
scene.cycles.use_denoising = False
scene.cycles.samples = 10
scene.cycles.sampling_pattern = 'TABULATED_SOBOL'
scene.cycles.light_sampling_threshold = 0.0
scene.cycles.use_adaptive_sampling = False
scene.cycles.use_light_tree = False
scene.cycles.blur_glossy = 0.0
scene.cycles.pixel_filter_type = 'GAUSSIAN'
scene.cycles.sample_clamp_indirect = 0.0
scene.view_settings.view_transform = 'Standard'
bpy.context.view_layer.update()
